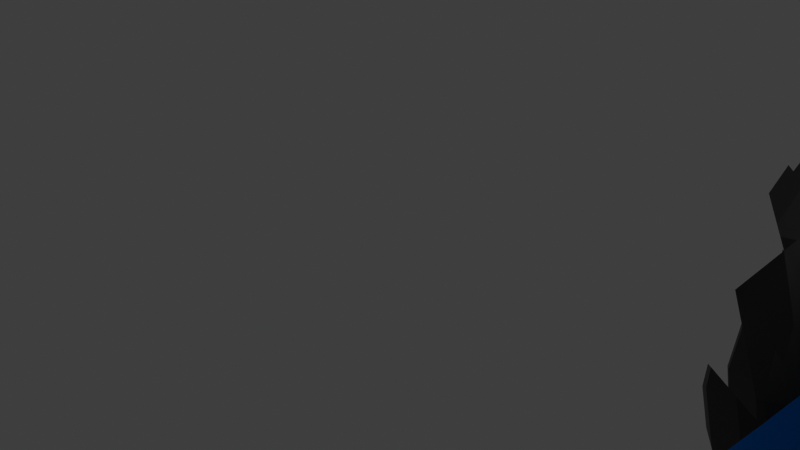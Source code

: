 # Source: pushpopper.blend  (saved by Blender 2.81.16; exported with 4.5.12 LTS)
import bpy
from mathutils import Matrix  # noqa: F401  (used for matrix-valued properties, if any)

bpy.ops.wm.read_factory_settings(use_empty=True)
scene = bpy.context.scene
scene.name = 'Scene'

# ---- collections
col_collection = bpy.data.collections.new('Collection'); scene.collection.children.link(col_collection)

# ---- materials (node trees are filled in below, after node groups)
mat_material = bpy.data.materials.new('Material')
mat_material.alpha_threshold = 0.0
mat_material.use_transparent_shadow = False
mat_material.line_color = (0.0, 0.0, 0.0, 1.0)
mat_material_001 = bpy.data.materials.new('Material.001')
mat_material_001.use_transparent_shadow = False
mat_material_002 = bpy.data.materials.new('Material.002')
mat_material_002.use_transparent_shadow = False
mat_material_003 = bpy.data.materials.new('Material.003')
mat_material_003.use_transparent_shadow = False
mat_material_004 = bpy.data.materials.new('Material.004')
mat_material_004.use_transparent_shadow = False

# ---- material node trees
mat_material.use_nodes = True; mat_material.node_tree.nodes.clear()
_N = mat_material.node_tree.nodes; _L = mat_material.node_tree.links
n0 = _N.new('ShaderNodeOutputMaterial'); n0.name = 'Material Output'; n0.location = (300, 300)
n1 = _N.new('ShaderNodeBsdfPrincipled'); n1.name = 'Principled BSDF'; n1.location = (10, 300)
n1.distribution = 'GGX'
n1.subsurface_method = 'BURLEY'
n1.inputs[0].default_value = (0.0, 0.2087, 0.8, 1.0)
n1.inputs[2].default_value = 0.4
n1.inputs[3].default_value = 1.45
n1.inputs[27].default_value = (0.0, 0.0, 0.0, 1.0)
n1.inputs[28].default_value = 1.0
_L.new(n1.outputs[0], n0.inputs[0])
n0.is_active_output = True
mat_material_001.use_nodes = True; mat_material_001.node_tree.nodes.clear()
_N = mat_material_001.node_tree.nodes; _L = mat_material_001.node_tree.links
n0 = _N.new('ShaderNodeOutputMaterial'); n0.name = 'Material Output'; n0.location = (300, 300)
n1 = _N.new('ShaderNodeBsdfPrincipled'); n1.name = 'Principled BSDF'; n1.location = (10, 300)
n1.distribution = 'GGX'
n1.subsurface_method = 'BURLEY'
n1.inputs[0].default_value = (1.0, 1.0, 1.0, 1.0)
n1.inputs[3].default_value = 1.45
n1.inputs[27].default_value = (0.0, 0.0, 0.0, 1.0)
n1.inputs[28].default_value = 1.0
_L.new(n1.outputs[0], n0.inputs[0])
n0.is_active_output = True
mat_material_002.use_nodes = True; mat_material_002.node_tree.nodes.clear()
_N = mat_material_002.node_tree.nodes; _L = mat_material_002.node_tree.links
n0 = _N.new('ShaderNodeOutputMaterial'); n0.name = 'Material Output'; n0.location = (300, 300)
n1 = _N.new('ShaderNodeBsdfPrincipled'); n1.name = 'Principled BSDF'; n1.location = (10, 300)
n1.distribution = 'GGX'
n1.subsurface_method = 'BURLEY'
n1.inputs[0].default_value = (0.0, 0.0, 0.0, 1.0)
n1.inputs[3].default_value = 1.45
n1.inputs[27].default_value = (0.0, 0.0, 0.0, 1.0)
n1.inputs[28].default_value = 1.0
_L.new(n1.outputs[0], n0.inputs[0])
n0.is_active_output = True
mat_material_003.use_nodes = True; mat_material_003.node_tree.nodes.clear()
_N = mat_material_003.node_tree.nodes; _L = mat_material_003.node_tree.links
n0 = _N.new('ShaderNodeOutputMaterial'); n0.name = 'Material Output'; n0.location = (300, 300)
n1 = _N.new('ShaderNodeBsdfPrincipled'); n1.name = 'Principled BSDF'; n1.location = (10, 300)
n1.distribution = 'GGX'
n1.subsurface_method = 'BURLEY'
n1.inputs[1].default_value = 0.9833
n1.inputs[2].default_value = 0.0
n1.inputs[3].default_value = 1.45
n1.inputs[27].default_value = (0.0, 0.0, 0.0, 1.0)
n1.inputs[28].default_value = 1.0
_L.new(n1.outputs[0], n0.inputs[0])
n0.is_active_output = True
mat_material_004.use_nodes = True; mat_material_004.node_tree.nodes.clear()
_N = mat_material_004.node_tree.nodes; _L = mat_material_004.node_tree.links
n0 = _N.new('ShaderNodeOutputMaterial'); n0.name = 'Material Output'; n0.location = (300, 300)
n1 = _N.new('ShaderNodeBsdfPrincipled'); n1.name = 'Principled BSDF'; n1.location = (10, 300)
n1.distribution = 'GGX'
n1.subsurface_method = 'BURLEY'
n1.inputs[0].default_value = (0.8, 0.008994, 0.003669, 1.0)
n1.inputs[3].default_value = 1.45
n1.inputs[27].default_value = (0.0, 0.0, 0.0, 1.0)
n1.inputs[28].default_value = 1.0
_L.new(n1.outputs[0], n0.inputs[0])
n0.is_active_output = True

# ---- world
world_world = bpy.data.worlds.new('World'); scene.world = world_world
world_world.use_nodes = True; world_world.node_tree.nodes.clear()
_N = world_world.node_tree.nodes; _L = world_world.node_tree.links
n0 = _N.new('ShaderNodeOutputWorld'); n0.name = 'World Output'; n0.location = (300, 300)
n1 = _N.new('ShaderNodeBackground'); n1.name = 'Background'; n1.location = (10, 300)
n1.inputs[0].default_value = (0.05088, 0.05088, 0.05088, 1.0)
_L.new(n1.outputs[0], n0.inputs[0])
n0.is_active_output = True
world_world.color = (0.05088, 0.05088, 0.05088)
world_world.use_sun_shadow = False
world_world.sun_shadow_jitter_overblur = 0.0

# ---- cameras
cam_camera = bpy.data.cameras.new('Camera')
cam_camera.clip_end = 100.0
cam_camera.ortho_scale = 7.314

# ---- lights
light_light = bpy.data.lights.new('Light', 'POINT')
light_light.transmission_factor = 0.0
light_light.energy = 1000.0
light_light.shadow_soft_size = 0.1
light_light.shadow_maximum_resolution = 0.006
light_light.use_absolute_resolution = True

# ---- meshes
me_cube = bpy.data.meshes.new('Cube')
me_cube.from_pydata([(4.817, 4.817, 1.414), (4.817, 4.817, -1.414), (4.817, -4.817, 1.69), (4.817, -4.817, -1.414), (-4.817, 4.92, 1.414), (-4.817, 4.92, -1.414), (-4.817, -4.958, 1.414), (-4.817, -4.958, -1.414), (-4.906, -0.5162, -0.1482), (5.125, -0.5162, 1.347), (-4.906, -0.5162, 1.678), (5.125, -0.5162, -0.1482), (-4.906, 0.3735, 1.678), (5.125, 0.3735, -0.1482), (-4.906, 0.3735, -0.1482), (5.125, 0.3735, 1.347), (-5.529, -2.82, -1.414), (5.715, -2.82, 2.131), (-5.526, -2.82, 2.38), (5.715, -2.82, -1.414), (-5.516, 2.749, 2.342), (5.703, 2.749, -1.414), (-5.519, 2.749, -1.414), (5.703, 2.749, 2.119), (-5.332, -3.818, -1.414), (5.466, -3.818, 1.903), (-5.327, -3.818, 2.054), (5.466, -3.818, -1.414), (-5.295, 3.783, 2.023), (5.426, 3.783, -1.414), (-5.3, 3.783, -1.414), (5.426, 3.783, 1.871), (-5.627, 1.641, -1.414), (5.839, 1.641, 2.31), (-5.624, 1.641, 2.645), (5.839, 1.641, -1.414), (-5.622, -1.821, 2.64), (5.836, -1.821, -1.414), (-5.625, -1.821, -1.414), (5.836, -1.821, 2.295), (-1.047, 6.502, -1.414), (-1.051, -5.996, 2.096), (-1.047, -5.994, -1.414), (-1.514, 6.502, 2.223), (-1.047, -0.8228, 2.403), (-1.047, -0.8228, 6.636), (-1.047, 0.6802, 6.636), (-1.047, 0.6802, 2.403), (-1.047, -3.77, 0.7965), (-1.047, -3.58, 5.963), (-1.047, 3.432, 0.7978), (-1.047, 3.292, 5.965), (-1.047, -4.954, -1.414), (-1.047, -4.852, 4.939), (-1.047, 4.539, 4.903), (-1.047, 4.621, -1.414), (-1.047, 2.005, 2.138), (-1.047, 1.641, 6.521), (-1.047, -1.821, 6.512), (-1.047, -2.419, 2.079), (0.9952, -5.994, -1.414), (1.463, 6.502, 2.223), (0.9952, -0.8228, 6.636), (0.9952, 0.6802, 6.636), (0.9952, -3.58, 5.963), (0.9952, 3.292, 5.965), (0.9952, -4.852, 4.939), (0.9952, 4.539, 4.903), (0.9952, 1.641, 6.521), (0.9952, -1.821, 6.512), (0.9952, 6.502, -1.414), (1.0, -5.997, 2.096), (0.9952, -0.8228, 2.403), (0.9952, 0.6802, 2.403), (0.9952, -3.77, 0.7965), (0.9952, 3.432, 0.7978), (0.9952, -4.954, -1.414), (0.9952, 4.621, -1.414), (0.9952, 2.005, 2.138), (0.9952, -2.419, 2.079), (-2.932, 5.558, -1.414), (-2.932, -5.839, 1.929), (-3.617, -0.8228, 1.167), (-3.617, 0.6802, 1.167), (-3.51, -3.467, -1.414), (-3.366, 3.326, -1.414), (-3.235, -4.729, -1.414), (-2.932, 4.486, -1.414), (-3.598, 1.641, 0.7204), (-3.596, -1.821, 0.6736), (-2.932, -5.839, -1.414), (-2.933, 5.558, 2.05), (-3.534, -0.8228, 6.066), (-3.534, 0.6802, 6.066), (-3.42, -3.246, 5.375), (-3.294, 3.187, 5.344), (-3.205, -4.693, 4.021), (-2.932, 4.467, 3.919), (-3.51, 1.641, 5.937), (-3.508, -1.821, 5.926), (2.906, -5.834, -1.414), (2.906, 5.555, 2.045), (3.599, -0.8228, 6.032), (3.599, 0.6802, 6.032), (3.196, -3.433, 5.355), (3.275, 3.184, 5.324), (2.906, -4.749, 4.028), (2.906, 4.465, 3.877), (3.569, 1.641, 5.903), (3.567, -1.821, 5.893), (2.906, 5.555, -1.414), (2.906, -5.834, 1.924), (3.768, -0.8228, 1.038), (3.768, 0.6802, 1.038), (3.38, -3.627, -1.414), (3.448, 3.321, -1.414), (2.906, -4.787, -1.414), (2.906, 4.483, -1.414), (3.743, 1.641, 0.4541), (3.707, -2.138, 0.3954), (-1.99, -5.957, -1.414), (-2.463, 6.078, 2.182), (-2.304, -0.8228, 6.499), (-2.304, 0.6802, 6.499), (-1.99, -3.547, 5.838), (-1.99, 3.268, 5.837), (-1.99, -4.828, 4.757), (-1.99, 4.522, 4.708), (-2.255, 1.641, 6.385), (-2.251, -1.821, 6.376), (-1.99, 6.079, -1.414), (-1.987, -5.959, 2.057), (-2.435, -0.8228, 2.136), (-2.435, 0.6802, 2.136), (-2.284, -3.71, 0.2648), (-1.99, 3.412, 0.2304), (-1.99, -4.916, -1.414), (-1.99, 4.576, -1.414), (-2.368, 1.915, 1.865), (-2.402, -2.224, 1.816), (3.78, -5.617, -1.414), (3.78, 5.397, 1.778), (4.682, -0.8228, 5.248), (4.682, 0.6802, 5.248), (4.491, -3.205, 4.328), (4.511, 3.012, 4.264), (3.78, -4.556, 2.663), (3.883, 4.314, 2.677), (4.659, 1.641, 5.08), (4.657, -1.821, 5.065), (3.78, 5.397, -1.414), (3.78, -5.617, 1.654), (4.796, -0.8228, -1.414), (4.796, 0.6802, -1.414), (4.52, -3.327, -1.414), (4.542, 3.096, -1.414), (3.78, -4.556, -1.414), (3.883, 4.314, -1.414), (4.76, 1.641, -1.414), (4.757, -1.821, -1.414), (-3.875, 5.387, -1.414), (-3.875, -5.603, 1.632), (-4.685, -0.8228, -1.414), (-4.685, 0.6802, -1.414), (-4.556, -2.82, -1.414), (-4.49, 3.078, -1.414), (-4.345, -4.313, -1.414), (-4.015, 4.303, -1.414), (-4.657, 1.641, -1.414), (-4.655, -1.821, -1.414), (-3.875, -5.603, -1.414), (-3.875, 5.387, 1.758), (-4.629, -0.8228, 5.252), (-4.629, 0.6802, 5.252), (-4.537, -2.82, 4.368), (-4.487, 2.999, 4.236), (-4.341, -4.316, 2.52), (-3.999, 4.303, 2.649), (-4.609, 1.641, 5.08), (-4.607, -1.821, 5.065), (1.951, 6.07, -1.414), (1.947, -5.958, 2.056), (2.542, -0.8228, 2.105), (2.542, 0.6802, 2.105), (1.951, -3.743, 0.2796), (1.951, 3.412, 0.2183), (1.951, -4.914, -1.414), (1.951, 4.575, -1.414), (2.411, 1.914, 1.844), (2.348, -2.323, 1.793), (1.951, -5.956, -1.414), (2.417, 6.069, 2.181), (2.146, -0.8228, 6.507), (2.146, 0.6802, 6.507), (1.951, -3.546, 5.835), (1.951, 3.267, 5.833), (1.951, -4.827, 4.752), (1.951, 4.521, 4.702), (1.951, 1.641, 6.404), (1.951, -1.821, 6.394), (-5.654, 0.6802, -1.414), (-5.654, -0.8228, -1.414), (5.873, 0.6802, 2.421), (5.873, -0.8228, 2.421), (5.873, -0.8228, -1.414), (-5.654, -0.8228, 3.135), (-5.654, 0.6802, 3.135), (5.873, 0.6802, -1.414), (-6.319, 0.3735, -0.1482), (-6.319, -0.5162, -0.1482), (6.538, 0.3735, 1.347), (6.538, -0.5162, 1.347), (6.538, -0.5162, -0.1482), (-6.319, -0.5162, 1.678), (-6.319, 0.3735, 1.678), (6.538, 0.3735, -0.1482), (-7.483, 0.3735, -0.1482), (-7.483, -0.5162, -0.1482), (7.702, 0.3735, 1.347), (7.702, -0.5162, 1.347), (7.702, -0.5162, -0.1482), (-7.483, -0.5162, 1.678), (-7.483, 0.3735, 1.678), (7.702, 0.3735, -0.1482), (-5.98, 3.011, -3.059), (-5.98, -3.154, -3.059), (6.199, 3.011, 4.161), (6.199, -3.154, 4.161), (6.199, -3.154, -2.963), (-5.98, -3.154, 4.589), (-5.98, 3.011, 4.589), (6.199, 3.011, -2.963), (-7.822, 3.011, -3.059), (-7.822, -3.154, -3.059), (8.041, 3.011, 4.161), (8.041, -3.154, 4.161), (8.041, -3.154, -2.963), (-7.822, -3.154, 4.589), (-7.822, 3.011, 4.589), (8.041, 3.011, -2.963), (0.9953, 8.015, -1.414), (-1.047, 8.015, -1.414), (-2.408, 7.411, 2.182), (-1.514, 8.015, 2.223), (1.463, 8.015, 2.223), (1.951, 7.399, -1.414), (-1.989, 7.412, -1.414), (2.361, 7.398, 2.181), (1.761, 14.77, 27.35), (1.76, 13.26, 27.35), (-1.812, 13.26, 27.35), (-1.812, 14.77, 27.35), (1.136, 14.77, 28.91), (1.136, 13.26, 28.91), (-1.188, 13.26, 28.91), (-1.188, 14.77, 28.91), (2.893, 14.77, 27.35), (2.893, 13.26, 27.35), (-2.945, 13.26, 27.35), (-2.945, 14.77, 27.35), (2.325, 14.77, 28.91), (2.325, 13.26, 28.91), (-2.377, 13.26, 28.91), (-2.377, 14.77, 28.91), (0.7973, 14.77, 30.34), (0.7972, 13.26, 30.34), (-0.849, 13.26, 30.34), (-0.8489, 14.77, 30.34), (1.86, 14.77, 30.34), (1.859, 13.26, 30.34), (-1.911, 13.26, 30.34), (-1.911, 14.77, 30.34), (0.7256, 14.77, 31.06), (0.7255, 13.26, 31.06), (-0.7773, 13.26, 31.06), (-0.7772, 14.77, 31.06), (1.695, 14.77, 31.06), (1.695, 13.26, 31.06), (-1.747, 13.26, 31.06), (-1.747, 14.77, 31.06), (-0.6497, 8.385, 9.224), (-0.6497, 9.898, 9.224), (0.5981, 9.898, 9.224), (0.598, 8.385, 9.224), (-0.6497, 11.01, 18.99), (0.5981, 12.52, 18.99), (-0.6497, 12.52, 18.99), (0.598, 11.01, 18.99), (-1.812, 12.13, 23.17), (1.761, 13.65, 23.17), (-1.812, 13.65, 23.17), (1.76, 12.13, 23.17), (-1.514, 8.957, 5.723), (1.463, 7.443, 5.723), (-1.514, 7.443, 5.723), (1.463, 8.957, 5.723), (1.951, -5.956, 0.6056), (1.951, -5.956, -0.5204), (2.906, -5.834, 0.376), (2.906, -5.834, -0.01018), (-1.99, -5.957, 0.4918), (-1.99, -5.957, -0.6525), (-1.047, -5.994, 0.2121), (-1.047, -5.994, -0.8166), (0.9952, -5.994, 0.2514), (0.9952, -5.994, -0.8024), (-2.932, -5.839, 0.6318), (-2.932, -5.839, 0.09393), (2.579, -5.876, 0.6568), (-2.606, -5.879, 0.7218), (-1.047, -5.994, 1.452), (-1.989, -5.957, 1.446), (0.9956, -5.994, 1.44), (1.95, -5.956, 1.438), (1.937, -6.022, 2.055), (1.012, -6.06, 2.093), (-1.061, -6.059, 2.094), (-1.978, -6.022, 2.056), (-1.052, -6.054, 1.457), (-1.984, -6.018, 1.452), (1.001, -6.055, 1.446), (1.944, -6.018, 1.445), (2.091, -6.264, 2.376), (0.8465, -6.314, 2.434), (-0.818, -6.317, 2.49), (-2.212, -6.262, 2.428), (-0.8206, -6.317, 1.533), (-2.215, -6.262, 1.525), (0.8496, -6.314, 1.573), (2.094, -6.264, 1.573), (1.473, -6.289, 2.574), (-1.518, -6.289, 2.571), (-0.6537, -6.323, 2.015), (-2.383, -6.256, 1.974), (-1.518, -6.289, 1.418), (0.5966, -6.324, 2.008), (2.349, -6.254, 1.969), (1.473, -6.289, 1.403), (1.473, -6.289, 1.989), (-1.518, -6.289, 1.994), (1.059, -6.305, 2.56), (-1.927, -6.273, 2.522), (-0.6883, -6.322, 1.73), (-2.34, -6.257, 1.708), (-1.107, -6.305, 1.449), (0.641, -6.322, 1.721), (2.292, -6.256, 1.706), (1.884, -6.273, 1.438), (1.884, -6.273, 2.521), (-1.107, -6.305, 2.559), (-0.6884, -6.322, 2.298), (-2.34, -6.257, 2.241), (-1.927, -6.273, 1.447), (0.6411, -6.322, 2.293), (2.292, -6.256, 2.236), (1.059, -6.305, 1.436), (1.473, -6.289, 2.282), (1.473, -6.289, 1.696), (1.059, -6.305, 1.998), (1.884, -6.273, 1.98), (-1.518, -6.289, 2.283), (-1.518, -6.289, 1.706), (-1.927, -6.273, 1.984), (-1.107, -6.305, 2.004), (-1.18, -6.303, 1.773), (-1.857, -6.276, 1.763), (-1.857, -6.276, 2.209), (1.8, -6.276, 1.766), (1.146, -6.302, 1.774), (1.146, -6.302, 2.218), (1.8, -6.276, 2.197), (-1.18, -6.303, 2.231)], [], [(176, 26, 6, 161), (170, 161, 6, 7), (30, 28, 4, 5), (156, 27, 3, 140), (27, 25, 2, 3), (150, 141, 0, 1), (9, 11, 212, 211), (153, 207, 204, 152), (38, 36, 205, 201), (173, 206, 205, 172), (178, 34, 206, 173), (158, 35, 207, 153), (35, 33, 202, 207), (10, 12, 214, 213), (24, 26, 18, 16), (37, 39, 17, 19), (159, 37, 19, 154), (179, 36, 18, 174), (29, 31, 23, 21), (157, 29, 21, 155), (177, 28, 20, 175), (32, 34, 20, 22), (7, 6, 26, 24), (19, 17, 25, 27), (154, 19, 27, 156), (174, 18, 26, 176), (171, 4, 28, 177), (150, 1, 29, 157), (1, 0, 31, 29), (22, 20, 28, 30), (200, 206, 34, 32), (21, 23, 33, 35), (155, 21, 35, 158), (175, 20, 34, 178), (172, 205, 36, 179), (152, 204, 37, 159), (204, 203, 39, 37), (16, 18, 36, 38), (132, 44, 59, 139), (62, 45, 58, 69), (65, 51, 57, 68), (135, 50, 56, 138), (130, 40, 55, 137), (61, 43, 54, 67), (64, 49, 53, 66), (134, 48, 52, 136), (67, 54, 51, 65), (137, 55, 50, 135), (69, 58, 49, 64), (139, 59, 48, 134), (138, 56, 47, 133), (68, 57, 46, 63), (63, 46, 45, 62), (133, 47, 44, 132), (121, 43, 243, 242), (136, 52, 42, 120), (60, 305, 303, 42), (66, 53, 41, 71), (196, 66, 71, 181), (190, 297, 305, 60), (193, 63, 62, 192), (198, 68, 63, 193), (199, 69, 64, 194), (197, 67, 65, 195), (194, 64, 66, 196), (191, 61, 67, 197), (195, 65, 68, 198), (192, 62, 69, 199), (44, 72, 79, 59), (50, 75, 78, 56), (40, 70, 77, 55), (48, 74, 76, 52), (55, 77, 75, 50), (59, 79, 74, 48), (56, 78, 73, 47), (47, 73, 72, 44), (40, 130, 246, 241), (52, 76, 60, 42), (166, 86, 90, 170), (160, 171, 91, 80), (163, 83, 82, 162), (168, 88, 83, 163), (169, 89, 84, 164), (167, 87, 85, 165), (164, 84, 86, 166), (160, 80, 87, 167), (165, 85, 88, 168), (162, 82, 89, 169), (122, 92, 99, 129), (125, 95, 98, 128), (121, 91, 97, 127), (124, 94, 96, 126), (127, 97, 95, 125), (129, 99, 94, 124), (128, 98, 93, 123), (123, 93, 92, 122), (120, 301, 307, 90), (126, 96, 81, 131), (142, 102, 109, 149), (145, 105, 108, 148), (141, 101, 107, 147), (144, 104, 106, 146), (147, 107, 105, 145), (149, 109, 104, 144), (148, 108, 103, 143), (143, 103, 102, 142), (140, 151, 111, 298, 299, 100), (146, 106, 111, 151), (182, 112, 119, 189), (185, 115, 118, 188), (180, 110, 117, 187), (184, 114, 116, 186), (187, 117, 115, 185), (189, 119, 114, 184), (188, 118, 113, 183), (183, 113, 112, 182), (180, 191, 101, 110), (186, 116, 100, 190), (53, 126, 131, 41), (42, 303, 301, 120), (46, 123, 122, 45), (57, 128, 123, 46), (58, 129, 124, 49), (54, 127, 125, 51), (49, 124, 126, 53), (43, 121, 127, 54), (51, 125, 128, 57), (45, 122, 129, 58), (86, 136, 120, 90), (80, 91, 121, 130), (83, 133, 132, 82), (88, 138, 133, 83), (89, 139, 134, 84), (87, 137, 135, 85), (84, 134, 136, 86), (80, 130, 137, 87), (85, 135, 138, 88), (82, 132, 139, 89), (25, 146, 151, 2), (3, 2, 151, 140), (202, 143, 142, 203), (33, 148, 143, 202), (39, 149, 144, 17), (31, 147, 145, 23), (17, 144, 146, 25), (0, 141, 147, 31), (23, 145, 148, 33), (203, 142, 149, 39), (112, 152, 159, 119), (115, 155, 158, 118), (110, 150, 157, 117), (114, 154, 156, 116), (117, 157, 155, 115), (119, 159, 154, 114), (118, 158, 153, 113), (113, 153, 152, 112), (110, 101, 141, 150), (116, 156, 140, 100), (201, 162, 169, 38), (22, 165, 168, 32), (5, 160, 167, 30), (16, 164, 166, 24), (30, 167, 165, 22), (38, 169, 164, 16), (32, 168, 163, 200), (200, 163, 162, 201), (5, 4, 171, 160), (24, 166, 170, 7), (92, 172, 179, 99), (95, 175, 178, 98), (91, 171, 177, 97), (94, 174, 176, 96), (97, 177, 175, 95), (99, 179, 174, 94), (98, 178, 173, 93), (93, 173, 172, 92), (90, 307, 306, 81, 161, 170), (96, 176, 161, 81), (76, 186, 190, 60), (61, 191, 247, 244), (73, 183, 182, 72), (78, 188, 183, 73), (79, 189, 184, 74), (77, 187, 185, 75), (74, 184, 186, 76), (70, 180, 187, 77), (75, 185, 188, 78), (72, 182, 189, 79), (102, 192, 199, 109), (105, 195, 198, 108), (101, 191, 197, 107), (104, 194, 196, 106), (107, 197, 195, 105), (109, 199, 194, 104), (108, 198, 193, 103), (103, 193, 192, 102), (100, 299, 297, 190), (106, 196, 181, 111), (8, 14, 200, 201), (9, 15, 202, 203), (11, 9, 203, 204), (10, 8, 201, 205), (12, 10, 205, 206), (13, 11, 204, 207), (15, 13, 207, 202), (14, 12, 206, 200), (219, 218, 234, 235), (211, 212, 228, 227), (14, 8, 209, 208), (12, 14, 208, 214), (11, 13, 215, 212), (8, 10, 213, 209), (15, 9, 211, 210), (13, 15, 210, 215), (223, 218, 219, 220), (217, 221, 222, 216), (217, 216, 232, 233), (210, 211, 227, 226), (216, 222, 238, 232), (208, 209, 225, 224), (218, 223, 239, 234), (214, 208, 224, 230), (229, 230, 238, 237), (231, 226, 234, 239), (227, 228, 236, 235), (224, 225, 233, 232), (230, 224, 232, 238), (228, 231, 239, 236), (225, 229, 237, 233), (226, 227, 235, 234), (209, 213, 229, 225), (220, 219, 235, 236), (213, 214, 230, 229), (221, 217, 233, 237), (212, 215, 231, 228), (222, 221, 237, 238), (215, 210, 226, 231), (223, 220, 236, 239), (246, 242, 243, 241), (241, 243, 244, 240), (240, 244, 247, 245), (290, 288, 250, 251), (180, 70, 240, 245), (191, 180, 245, 247), (130, 121, 242, 246), (70, 40, 241, 240), (251, 250, 258, 259), (291, 289, 248, 249), (288, 291, 249, 250), (289, 290, 251, 248), (254, 253, 252, 255), (250, 249, 253, 254), (248, 251, 255, 252), (253, 249, 257, 261), (259, 258, 262, 263), (257, 256, 260, 261), (250, 254, 262, 258), (261, 260, 268, 269), (248, 252, 260, 256), (255, 251, 259, 263), (249, 248, 256, 257), (260, 252, 264, 268), (265, 269, 277, 273), (268, 264, 272, 276), (253, 261, 269, 265), (252, 253, 265, 264), (263, 262, 270, 271), (262, 254, 266, 270), (254, 255, 267, 266), (255, 263, 271, 267), (272, 273, 277, 276), (274, 275, 279, 278), (269, 268, 276, 277), (275, 274, 273, 272), (267, 271, 279, 275), (270, 266, 274, 278), (271, 270, 278, 279), (267, 275, 272, 264), (274, 266, 265, 273), (266, 267, 264, 265), (295, 292, 281, 282), (294, 293, 283, 280), (293, 295, 282, 283), (292, 294, 280, 281), (282, 281, 286, 285), (280, 283, 287, 284), (283, 282, 285, 287), (281, 280, 284, 286), (285, 286, 290, 289), (284, 287, 291, 288), (287, 285, 289, 291), (286, 284, 288, 290), (243, 43, 294, 292), (61, 244, 295, 293), (43, 61, 293, 294), (244, 243, 292, 295), (303, 305, 304, 302), (302, 304, 312, 71, 41, 310), (297, 299, 298, 308, 296), (296, 308, 298, 111, 181, 313), (301, 303, 302, 300), (300, 302, 310, 311), (307, 301, 300, 309, 306), (306, 309, 300, 311, 131, 81), (305, 297, 296, 304), (304, 296, 313, 312), (315, 320, 328, 345, 335, 353, 323), (311, 310, 318, 319), (313, 181, 314, 321), (320, 321, 329, 347, 337, 355, 328), (310, 41, 316, 318), (312, 313, 321, 320), (41, 131, 317, 316), (71, 312, 320, 315), (131, 311, 319, 317), (181, 71, 315, 314), (371, 350, 324, 349), (370, 354, 322, 348), (317, 319, 327, 343, 333, 351, 325), (316, 317, 325, 341, 331, 349, 324), (321, 314, 322, 354, 336, 346, 329), (319, 318, 326, 344, 334, 352, 327), (318, 316, 324, 350, 332, 342, 326), (314, 315, 323, 340, 330, 348, 322), (369, 356, 330, 340), (368, 357, 338, 358), (367, 346, 336, 359), (366, 360, 331, 341), (365, 361, 339, 362), (364, 342, 332, 363), (361, 364, 363, 339), (334, 344, 364, 361), (344, 326, 342, 364), (343, 365, 362, 333), (327, 352, 365, 343), (352, 334, 361, 365), (351, 366, 341, 325), (333, 362, 366, 351), (362, 339, 360, 366), (357, 367, 359, 338), (337, 347, 367, 357), (347, 329, 346, 367), (345, 368, 358, 335), (328, 355, 368, 345), (355, 337, 357, 368), (353, 369, 340, 323), (335, 358, 369, 353), (358, 338, 356, 369), (356, 370, 348, 330), (338, 359, 370, 356), (359, 336, 354, 370), (360, 371, 349, 331), (339, 363, 371, 360), (363, 332, 350, 371)])
me_cube.polygons.foreach_set('material_index', [4, 0, 0, 0, 0, 0, 0, 0, 0, 4, 4, 0, 0, 0, 0, 0, 0, 4, 0, 0, 4, 0, 0, 0, 0, 4, 4, 0, 0, 0, 0, 0, 0, 4, 4, 0, 0, 0, 0, 4, 4, 0, 0, 4, 4, 0, 4, 0, 4, 0, 0, 4, 4, 0, 0, 0, 0, 4, 4, 0, 4, 4, 4, 4, 4, 4, 4, 4, 0, 0, 0, 0, 0, 0, 0, 0, 0, 0, 0, 0, 0, 0, 0, 0, 0, 0, 0, 0, 4, 4, 4, 4, 4, 4, 4, 4, 0, 4, 4, 4, 4, 4, 4, 4, 4, 4, 0, 4, 0, 0, 0, 0, 0, 0, 0, 0, 0, 0, 4, 0, 4, 4, 4, 4, 4, 4, 4, 4, 0, 0, 0, 0, 0, 0, 0, 0, 0, 0, 4, 0, 4, 4, 4, 4, 4, 4, 4, 4, 0, 0, 0, 0, 0, 0, 0, 0, 0, 0, 0, 0, 0, 0, 0, 0, 0, 0, 0, 0, 4, 4, 4, 4, 4, 4, 4, 4, 0, 4, 0, 0, 0, 0, 0, 0, 0, 0, 0, 0, 4, 4, 4, 4, 4, 4, 4, 4, 0, 4, 0, 0, 0, 0, 0, 0, 0, 0, 3, 3, 0, 0, 0, 0, 0, 0, 1, 1, 3, 3, 3, 3, 3, 3, 3, 3, 3, 3, 3, 3, 3, 3, 3, 3, 3, 3, 3, 3, 3, 3, 0, 0, 0, 5, 0, 0, 0, 0, 5, 5, 5, 5, 5, 5, 5, 5, 5, 5, 5, 5, 5, 5, 5, 5, 5, 5, 5, 5, 5, 5, 5, 5, 5, 5, 5, 5, 5, 5, 5, 5, 5, 5, 5, 5, 5, 5, 5, 5, 5, 5, 5, 5, 5, 5, 5, 5, 5, 5, 5, 0, 5, 0, 5, 0, 5, 0, 5, 0, 1, 0, 0, 1, 0, 0, 0, 0, 0, 0, 1, 1, 1, 1, 1, 1, 1, 1, 1, 3, 1, 1, 3, 1, 3, 1, 1, 1, 1, 1, 1, 1, 3, 3, 1, 1, 1, 1, 1, 1, 1, 3, 1, 3, 1, 1, 3, 1])
_uv = me_cube.uv_layers.new(name='UVMap')
_uv.uv.foreach_set('vector', [0.8505, 0.7241, 0.875, 0.7241, 0.875, 0.75, 0.8505, 0.75, 0.375, 0.9755, 0.625, 0.9755, 0.625, 1.0, 0.375, 1.0, 0.375, 0.2232, 0.625, 0.2232, 0.625, 0.25, 0.375, 0.25, 0.3481, 0.7241, 0.375, 0.7241, 0.375, 0.75, 0.3481, 0.75, 0.375, 0.7241, 0.625, 0.7241, 0.625, 0.75, 0.375, 0.75, 0.375, 0.4731, 0.625, 0.4731, 0.625, 0.5, 0.375, 0.5, 0.605, 0.6384, 0.395, 0.6384, 0.395, 0.6384, 0.605, 0.6384, 0.3481, 0.6073, 0.375, 0.6073, 0.375, 0.6464, 0.3481, 0.6464, 0.375, 0.07774, 0.625, 0.07774, 0.625, 0.1036, 0.375, 0.1036, 0.8505, 0.6073, 0.875, 0.6073, 0.875, 0.6464, 0.8505, 0.6464, 0.8505, 0.5824, 0.875, 0.5824, 0.875, 0.6073, 0.8505, 0.6073, 0.3481, 0.5824, 0.375, 0.5824, 0.375, 0.6073, 0.3481, 0.6073, 0.375, 0.5824, 0.625, 0.5824, 0.625, 0.6073, 0.375, 0.6073, 0.6081, 0.1116, 0.6081, 0.1347, 0.6081, 0.1347, 0.6081, 0.1116, 0.375, 0.02591, 0.625, 0.02591, 0.625, 0.05182, 0.375, 0.05182, 0.375, 0.6723, 0.625, 0.6723, 0.625, 0.6982, 0.375, 0.6982, 0.3481, 0.6723, 0.375, 0.6723, 0.375, 0.6982, 0.3481, 0.6982, 0.8505, 0.6723, 0.875, 0.6723, 0.875, 0.6982, 0.8505, 0.6982, 0.375, 0.5268, 0.625, 0.5268, 0.625, 0.5537, 0.375, 0.5537, 0.3481, 0.5268, 0.375, 0.5268, 0.375, 0.5537, 0.3481, 0.5537, 0.8505, 0.5268, 0.875, 0.5268, 0.875, 0.5537, 0.8505, 0.5537, 0.375, 0.1676, 0.625, 0.1676, 0.625, 0.1963, 0.375, 0.1963, 0.375, 0.0, 0.625, 0.0, 0.625, 0.02591, 0.375, 0.02591, 0.375, 0.6982, 0.625, 0.6982, 0.625, 0.7241, 0.375, 0.7241, 0.3481, 0.6982, 0.375, 0.6982, 0.375, 0.7241, 0.3481, 0.7241, 0.8505, 0.6982, 0.875, 0.6982, 0.875, 0.7241, 0.8505, 0.7241, 0.8505, 0.5, 0.875, 0.5, 0.875, 0.5268, 0.8505, 0.5268, 0.3481, 0.5, 0.375, 0.5, 0.375, 0.5268, 0.3481, 0.5268, 0.375, 0.5, 0.625, 0.5, 0.625, 0.5268, 0.375, 0.5268, 0.375, 0.1963, 0.625, 0.1963, 0.625, 0.2232, 0.375, 0.2232, 0.375, 0.1427, 0.625, 0.1427, 0.625, 0.1676, 0.375, 0.1676, 0.375, 0.5537, 0.625, 0.5537, 0.625, 0.5824, 0.375, 0.5824, 0.3481, 0.5537, 0.375, 0.5537, 0.375, 0.5824, 0.3481, 0.5824, 0.8505, 0.5537, 0.875, 0.5537, 0.875, 0.5824, 0.8505, 0.5824, 0.8505, 0.6464, 0.875, 0.6464, 0.875, 0.6723, 0.8505, 0.6723, 0.3481, 0.6464, 0.375, 0.6464, 0.375, 0.6723, 0.3481, 0.6723, 0.375, 0.6464, 0.625, 0.6464, 0.625, 0.6723, 0.375, 0.6723, 0.375, 0.05182, 0.625, 0.05182, 0.625, 0.07774, 0.375, 0.07774, 0.1984, 0.6464, 0.2228, 0.6464, 0.2228, 0.6723, 0.1984, 0.6723, 0.7242, 0.6464, 0.7772, 0.6464, 0.7772, 0.6723, 0.7242, 0.6723, 0.7242, 0.5537, 0.7772, 0.5537, 0.7772, 0.5824, 0.7242, 0.5824, 0.1984, 0.5537, 0.2228, 0.5537, 0.2228, 0.5824, 0.1984, 0.5824, 0.1984, 0.5, 0.2228, 0.5, 0.2228, 0.5268, 0.1984, 0.5268, 0.7242, 0.5, 0.7772, 0.5, 0.7772, 0.5268, 0.7242, 0.5268, 0.7242, 0.6982, 0.7772, 0.6982, 0.7772, 0.7241, 0.7242, 0.7241, 0.1984, 0.6982, 0.2228, 0.6982, 0.2228, 0.7241, 0.1984, 0.7241, 0.7242, 0.5268, 0.7772, 0.5268, 0.7772, 0.5537, 0.7242, 0.5537, 0.1984, 0.5268, 0.2228, 0.5268, 0.2228, 0.5537, 0.1984, 0.5537, 0.7242, 0.6723, 0.7772, 0.6723, 0.7772, 0.6982, 0.7242, 0.6982, 0.1984, 0.6723, 0.2228, 0.6723, 0.2228, 0.6982, 0.1984, 0.6982, 0.1984, 0.5824, 0.2228, 0.5824, 0.2228, 0.6073, 0.1984, 0.6073, 0.7242, 0.5824, 0.7772, 0.5824, 0.7772, 0.6073, 0.7242, 0.6073, 0.7242, 0.6073, 0.7772, 0.6073, 0.7772, 0.6464, 0.7242, 0.6464, 0.1984, 0.6073, 0.2228, 0.6073, 0.2228, 0.6464, 0.1984, 0.6464, 0.8016, 0.5, 0.7772, 0.5, 0.7772, 0.5, 0.8016, 0.5, 0.1984, 0.7241, 0.2228, 0.7241, 0.2228, 0.75, 0.1984, 0.75, 0.375, 0.8492, 0.4185, 0.8492, 0.4175, 0.9022, 0.375, 0.9022, 0.7242, 0.7241, 0.7772, 0.7241, 0.7772, 0.75, 0.7242, 0.75, 0.6994, 0.7241, 0.7242, 0.7241, 0.7242, 0.75, 0.6994, 0.75, 0.375, 0.8244, 0.4394, 0.8244, 0.4185, 0.8492, 0.375, 0.8492, 0.6994, 0.6073, 0.7242, 0.6073, 0.7242, 0.6464, 0.6994, 0.6464, 0.6994, 0.5824, 0.7242, 0.5824, 0.7242, 0.6073, 0.6994, 0.6073, 0.6994, 0.6723, 0.7242, 0.6723, 0.7242, 0.6982, 0.6994, 0.6982, 0.6994, 0.5268, 0.7242, 0.5268, 0.7242, 0.5537, 0.6994, 0.5537, 0.6994, 0.6982, 0.7242, 0.6982, 0.7242, 0.7241, 0.6994, 0.7241, 0.6994, 0.5, 0.7242, 0.5, 0.7242, 0.5268, 0.6994, 0.5268, 0.6994, 0.5537, 0.7242, 0.5537, 0.7242, 0.5824, 0.6994, 0.5824, 0.6994, 0.6464, 0.7242, 0.6464, 0.7242, 0.6723, 0.6994, 0.6723, 0.2228, 0.6464, 0.2758, 0.6464, 0.2758, 0.6723, 0.2228, 0.6723, 0.2228, 0.5537, 0.2758, 0.5537, 0.2758, 0.5824, 0.2228, 0.5824, 0.2228, 0.5, 0.2758, 0.5, 0.2758, 0.5268, 0.2228, 0.5268, 0.2228, 0.6982, 0.2758, 0.6982, 0.2758, 0.7241, 0.2228, 0.7241, 0.2228, 0.5268, 0.2758, 0.5268, 0.2758, 0.5537, 0.2228, 0.5537, 0.2228, 0.6723, 0.2758, 0.6723, 0.2758, 0.6982, 0.2228, 0.6982, 0.2228, 0.5824, 0.2758, 0.5824, 0.2758, 0.6073, 0.2228, 0.6073, 0.2228, 0.6073, 0.2758, 0.6073, 0.2758, 0.6464, 0.2228, 0.6464, 0.2228, 0.5, 0.1984, 0.5, 0.1984, 0.5, 0.2228, 0.5, 0.2228, 0.7241, 0.2758, 0.7241, 0.2758, 0.75, 0.2228, 0.75, 0.1495, 0.7241, 0.1739, 0.7241, 0.1739, 0.75, 0.1495, 0.75, 0.375, 0.2745, 0.625, 0.2745, 0.625, 0.2989, 0.375, 0.2989, 0.1495, 0.6073, 0.1739, 0.6073, 0.1739, 0.6464, 0.1495, 0.6464, 0.1495, 0.5824, 0.1739, 0.5824, 0.1739, 0.6073, 0.1495, 0.6073, 0.1495, 0.6723, 0.1739, 0.6723, 0.1739, 0.6982, 0.1495, 0.6982, 0.1495, 0.5268, 0.1739, 0.5268, 0.1739, 0.5537, 0.1495, 0.5537, 0.1495, 0.6982, 0.1739, 0.6982, 0.1739, 0.7241, 0.1495, 0.7241, 0.1495, 0.5, 0.1739, 0.5, 0.1739, 0.5268, 0.1495, 0.5268, 0.1495, 0.5537, 0.1739, 0.5537, 0.1739, 0.5824, 0.1495, 0.5824, 0.1495, 0.6464, 0.1739, 0.6464, 0.1739, 0.6723, 0.1495, 0.6723, 0.8016, 0.6464, 0.8261, 0.6464, 0.8261, 0.6723, 0.8016, 0.6723, 0.8016, 0.5537, 0.8261, 0.5537, 0.8261, 0.5824, 0.8016, 0.5824, 0.8016, 0.5, 0.8261, 0.5, 0.8261, 0.5268, 0.8016, 0.5268, 0.8016, 0.6982, 0.8261, 0.6982, 0.8261, 0.7241, 0.8016, 0.7241, 0.8016, 0.5268, 0.8261, 0.5268, 0.8261, 0.5537, 0.8016, 0.5537, 0.8016, 0.6723, 0.8261, 0.6723, 0.8261, 0.6982, 0.8016, 0.6982, 0.8016, 0.5824, 0.8261, 0.5824, 0.8261, 0.6073, 0.8016, 0.6073, 0.8016, 0.6073, 0.8261, 0.6073, 0.8261, 0.6464, 0.8016, 0.6464, 0.375, 0.9266, 0.4298, 0.9266, 0.4878, 0.9511, 0.375, 0.9511, 0.8016, 0.7241, 0.8261, 0.7241, 0.8261, 0.75, 0.8016, 0.75, 0.6519, 0.6464, 0.6746, 0.6464, 0.6746, 0.6723, 0.6519, 0.6723, 0.6519, 0.5537, 0.6746, 0.5537, 0.6746, 0.5824, 0.6519, 0.5824, 0.6519, 0.5, 0.6746, 0.5, 0.6746, 0.5268, 0.6519, 0.5268, 0.6519, 0.6982, 0.6746, 0.6982, 0.6746, 0.7241, 0.6519, 0.7241, 0.6519, 0.5268, 0.6746, 0.5268, 0.6746, 0.5537, 0.6519, 0.5537, 0.6519, 0.6723, 0.6746, 0.6723, 0.6746, 0.6982, 0.6519, 0.6982, 0.6519, 0.5824, 0.6746, 0.5824, 0.6746, 0.6073, 0.6519, 0.6073, 0.6519, 0.6073, 0.6746, 0.6073, 0.6746, 0.6464, 0.6519, 0.6464, 0.375, 0.7769, 0.625, 0.7769, 0.625, 0.7996, 0.5091, 0.7996, 0.4801, 0.7996, 0.375, 0.7996, 0.6519, 0.7241, 0.6746, 0.7241, 0.6746, 0.75, 0.6519, 0.75, 0.3006, 0.6464, 0.3254, 0.6464, 0.3254, 0.6723, 0.3006, 0.6723, 0.3006, 0.5537, 0.3254, 0.5537, 0.3254, 0.5824, 0.3006, 0.5824, 0.3006, 0.5, 0.3254, 0.5, 0.3254, 0.5268, 0.3006, 0.5268, 0.3006, 0.6982, 0.3254, 0.6982, 0.3254, 0.7241, 0.3006, 0.7241, 0.3006, 0.5268, 0.3254, 0.5268, 0.3254, 0.5537, 0.3006, 0.5537, 0.3006, 0.6723, 0.3254, 0.6723, 0.3254, 0.6982, 0.3006, 0.6982, 0.3006, 0.5824, 0.3254, 0.5824, 0.3254, 0.6073, 0.3006, 0.6073, 0.3006, 0.6073, 0.3254, 0.6073, 0.3254, 0.6464, 0.3006, 0.6464, 0.375, 0.4256, 0.625, 0.4256, 0.625, 0.4504, 0.375, 0.4504, 0.3006, 0.7241, 0.3254, 0.7241, 0.3254, 0.75, 0.3006, 0.75, 0.7772, 0.7241, 0.8016, 0.7241, 0.8016, 0.75, 0.7772, 0.75, 0.375, 0.9022, 0.4175, 0.9022, 0.4298, 0.9266, 0.375, 0.9266, 0.7772, 0.6073, 0.8016, 0.6073, 0.8016, 0.6464, 0.7772, 0.6464, 0.7772, 0.5824, 0.8016, 0.5824, 0.8016, 0.6073, 0.7772, 0.6073, 0.7772, 0.6723, 0.8016, 0.6723, 0.8016, 0.6982, 0.7772, 0.6982, 0.7772, 0.5268, 0.8016, 0.5268, 0.8016, 0.5537, 0.7772, 0.5537, 0.7772, 0.6982, 0.8016, 0.6982, 0.8016, 0.7241, 0.7772, 0.7241, 0.7772, 0.5, 0.8016, 0.5, 0.8016, 0.5268, 0.7772, 0.5268, 0.7772, 0.5537, 0.8016, 0.5537, 0.8016, 0.5824, 0.7772, 0.5824, 0.7772, 0.6464, 0.8016, 0.6464, 0.8016, 0.6723, 0.7772, 0.6723, 0.1739, 0.7241, 0.1984, 0.7241, 0.1984, 0.75, 0.1739, 0.75, 0.375, 0.2989, 0.625, 0.2989, 0.625, 0.3234, 0.375, 0.3234, 0.1739, 0.6073, 0.1984, 0.6073, 0.1984, 0.6464, 0.1739, 0.6464, 0.1739, 0.5824, 0.1984, 0.5824, 0.1984, 0.6073, 0.1739, 0.6073, 0.1739, 0.6723, 0.1984, 0.6723, 0.1984, 0.6982, 0.1739, 0.6982, 0.1739, 0.5268, 0.1984, 0.5268, 0.1984, 0.5537, 0.1739, 0.5537, 0.1739, 0.6982, 0.1984, 0.6982, 0.1984, 0.7241, 0.1739, 0.7241, 0.1739, 0.5, 0.1984, 0.5, 0.1984, 0.5268, 0.1739, 0.5268, 0.1739, 0.5537, 0.1984, 0.5537, 0.1984, 0.5824, 0.1739, 0.5824, 0.1739, 0.6464, 0.1984, 0.6464, 0.1984, 0.6723, 0.1739, 0.6723, 0.625, 0.7241, 0.6519, 0.7241, 0.6519, 0.75, 0.625, 0.75, 0.375, 0.75, 0.625, 0.75, 0.625, 0.7769, 0.375, 0.7769, 0.625, 0.6073, 0.6519, 0.6073, 0.6519, 0.6464, 0.625, 0.6464, 0.625, 0.5824, 0.6519, 0.5824, 0.6519, 0.6073, 0.625, 0.6073, 0.625, 0.6723, 0.6519, 0.6723, 0.6519, 0.6982, 0.625, 0.6982, 0.625, 0.5268, 0.6519, 0.5268, 0.6519, 0.5537, 0.625, 0.5537, 0.625, 0.6982, 0.6519, 0.6982, 0.6519, 0.7241, 0.625, 0.7241, 0.625, 0.5, 0.6519, 0.5, 0.6519, 0.5268, 0.625, 0.5268, 0.625, 0.5537, 0.6519, 0.5537, 0.6519, 0.5824, 0.625, 0.5824, 0.625, 0.6464, 0.6519, 0.6464, 0.6519, 0.6723, 0.625, 0.6723, 0.3254, 0.6464, 0.3481, 0.6464, 0.3481, 0.6723, 0.3254, 0.6723, 0.3254, 0.5537, 0.3481, 0.5537, 0.3481, 0.5824, 0.3254, 0.5824, 0.3254, 0.5, 0.3481, 0.5, 0.3481, 0.5268, 0.3254, 0.5268, 0.3254, 0.6982, 0.3481, 0.6982, 0.3481, 0.7241, 0.3254, 0.7241, 0.3254, 0.5268, 0.3481, 0.5268, 0.3481, 0.5537, 0.3254, 0.5537, 0.3254, 0.6723, 0.3481, 0.6723, 0.3481, 0.6982, 0.3254, 0.6982, 0.3254, 0.5824, 0.3481, 0.5824, 0.3481, 0.6073, 0.3254, 0.6073, 0.3254, 0.6073, 0.3481, 0.6073, 0.3481, 0.6464, 0.3254, 0.6464, 0.375, 0.4504, 0.625, 0.4504, 0.625, 0.4731, 0.375, 0.4731, 0.3254, 0.7241, 0.3481, 0.7241, 0.3481, 0.75, 0.3254, 0.75, 0.125, 0.6464, 0.1495, 0.6464, 0.1495, 0.6723, 0.125, 0.6723, 0.125, 0.5537, 0.1495, 0.5537, 0.1495, 0.5824, 0.125, 0.5824, 0.125, 0.5, 0.1495, 0.5, 0.1495, 0.5268, 0.125, 0.5268, 0.125, 0.6982, 0.1495, 0.6982, 0.1495, 0.7241, 0.125, 0.7241, 0.125, 0.5268, 0.1495, 0.5268, 0.1495, 0.5537, 0.125, 0.5537, 0.125, 0.6723, 0.1495, 0.6723, 0.1495, 0.6982, 0.125, 0.6982, 0.125, 0.5824, 0.1495, 0.5824, 0.1495, 0.6073, 0.125, 0.6073, 0.125, 0.6073, 0.1495, 0.6073, 0.1495, 0.6464, 0.125, 0.6464, 0.375, 0.25, 0.625, 0.25, 0.625, 0.2745, 0.375, 0.2745, 0.125, 0.7241, 0.1495, 0.7241, 0.1495, 0.75, 0.125, 0.75, 0.8261, 0.6464, 0.8505, 0.6464, 0.8505, 0.6723, 0.8261, 0.6723, 0.8261, 0.5537, 0.8505, 0.5537, 0.8505, 0.5824, 0.8261, 0.5824, 0.8261, 0.5, 0.8505, 0.5, 0.8505, 0.5268, 0.8261, 0.5268, 0.8261, 0.6982, 0.8505, 0.6982, 0.8505, 0.7241, 0.8261, 0.7241, 0.8261, 0.5268, 0.8505, 0.5268, 0.8505, 0.5537, 0.8261, 0.5537, 0.8261, 0.6723, 0.8505, 0.6723, 0.8505, 0.6982, 0.8261, 0.6982, 0.8261, 0.5824, 0.8505, 0.5824, 0.8505, 0.6073, 0.8261, 0.6073, 0.8261, 0.6073, 0.8505, 0.6073, 0.8505, 0.6464, 0.8261, 0.6464, 0.375, 0.9511, 0.4878, 0.9511, 0.528, 0.9511, 0.625, 0.9511, 0.625, 0.9755, 0.375, 0.9755, 0.8261, 0.7241, 0.8505, 0.7241, 0.8505, 0.75, 0.8261, 0.75, 0.2758, 0.7241, 0.3006, 0.7241, 0.3006, 0.75, 0.2758, 0.75, 0.7242, 0.5, 0.6994, 0.5, 0.6994, 0.5, 0.7242, 0.5, 0.2758, 0.6073, 0.3006, 0.6073, 0.3006, 0.6464, 0.2758, 0.6464, 0.2758, 0.5824, 0.3006, 0.5824, 0.3006, 0.6073, 0.2758, 0.6073, 0.2758, 0.6723, 0.3006, 0.6723, 0.3006, 0.6982, 0.2758, 0.6982, 0.2758, 0.5268, 0.3006, 0.5268, 0.3006, 0.5537, 0.2758, 0.5537, 0.2758, 0.6982, 0.3006, 0.6982, 0.3006, 0.7241, 0.2758, 0.7241, 0.2758, 0.5, 0.3006, 0.5, 0.3006, 0.5268, 0.2758, 0.5268, 0.2758, 0.5537, 0.3006, 0.5537, 0.3006, 0.5824, 0.2758, 0.5824, 0.2758, 0.6464, 0.3006, 0.6464, 0.3006, 0.6723, 0.2758, 0.6723, 0.6746, 0.6464, 0.6994, 0.6464, 0.6994, 0.6723, 0.6746, 0.6723, 0.6746, 0.5537, 0.6994, 0.5537, 0.6994, 0.5824, 0.6746, 0.5824, 0.6746, 0.5, 0.6994, 0.5, 0.6994, 0.5268, 0.6746, 0.5268, 0.6746, 0.6982, 0.6994, 0.6982, 0.6994, 0.7241, 0.6746, 0.7241, 0.6746, 0.5268, 0.6994, 0.5268, 0.6994, 0.5537, 0.6746, 0.5537, 0.6746, 0.6723, 0.6994, 0.6723, 0.6994, 0.6982, 0.6746, 0.6982, 0.6746, 0.5824, 0.6994, 0.5824, 0.6994, 0.6073, 0.6746, 0.6073, 0.6746, 0.6073, 0.6994, 0.6073, 0.6994, 0.6464, 0.6746, 0.6464, 0.375, 0.7996, 0.4801, 0.7996, 0.4394, 0.8244, 0.375, 0.8244, 0.6746, 0.7241, 0.6994, 0.7241, 0.6994, 0.75, 0.6746, 0.75, 0.3919, 0.1116, 0.3919, 0.1347, 0.375, 0.1427, 0.375, 0.1036, 0.605, 0.6384, 0.605, 0.6153, 0.625, 0.6073, 0.625, 0.6464, 0.395, 0.6384, 0.605, 0.6384, 0.625, 0.6464, 0.375, 0.6464, 0.6081, 0.1116, 0.3919, 0.1116, 0.375, 0.1036, 0.625, 0.1036, 0.6081, 0.1347, 0.6081, 0.1116, 0.625, 0.1036, 0.625, 0.1427, 0.395, 0.6153, 0.395, 0.6384, 0.375, 0.6464, 0.375, 0.6073, 0.605, 0.6153, 0.395, 0.6153, 0.375, 0.6073, 0.625, 0.6073, 0.3919, 0.1347, 0.6081, 0.1347, 0.625, 0.1427, 0.375, 0.1427, 0.605, 0.6384, 0.605, 0.6153, 0.605, 0.6153, 0.605, 0.6384, 0.605, 0.6384, 0.395, 0.6384, 0.395, 0.6384, 0.605, 0.6384, 0.3919, 0.1347, 0.3919, 0.1116, 0.3919, 0.1116, 0.3919, 0.1347, 0.6081, 0.1347, 0.3919, 0.1347, 0.3919, 0.1347, 0.6081, 0.1347, 0.395, 0.6384, 0.395, 0.6153, 0.395, 0.6153, 0.395, 0.6384, 0.3919, 0.1116, 0.6081, 0.1116, 0.6081, 0.1116, 0.3919, 0.1116, 0.605, 0.6153, 0.605, 0.6384, 0.605, 0.6384, 0.605, 0.6153, 0.395, 0.6153, 0.605, 0.6153, 0.605, 0.6153, 0.395, 0.6153, 0.395, 0.6153, 0.605, 0.6153, 0.605, 0.6384, 0.395, 0.6384, 0.3919, 0.1116, 0.6081, 0.1116, 0.6081, 0.1347, 0.3919, 0.1347, 0.3919, 0.1116, 0.3919, 0.1347, 0.3919, 0.1347, 0.3919, 0.1116, 0.605, 0.6153, 0.605, 0.6384, 0.605, 0.6384, 0.605, 0.6153, 0.3919, 0.1347, 0.6081, 0.1347, 0.6081, 0.1347, 0.3919, 0.1347, 0.3919, 0.1347, 0.3919, 0.1116, 0.3919, 0.1116, 0.3919, 0.1347, 0.605, 0.6153, 0.395, 0.6153, 0.395, 0.6153, 0.605, 0.6153, 0.6081, 0.1347, 0.3919, 0.1347, 0.3919, 0.1347, 0.6081, 0.1347, 0.6081, 0.1116, 0.6081, 0.1347, 0.6081, 0.1347, 0.6081, 0.1116, 0.395, 0.6153, 0.605, 0.6153, 0.605, 0.6153, 0.395, 0.6153, 0.605, 0.6384, 0.395, 0.6384, 0.395, 0.6384, 0.605, 0.6384, 0.3919, 0.1347, 0.3919, 0.1116, 0.3919, 0.1116, 0.3919, 0.1347, 0.6081, 0.1347, 0.3919, 0.1347, 0.3919, 0.1347, 0.6081, 0.1347, 0.395, 0.6384, 0.395, 0.6153, 0.395, 0.6153, 0.395, 0.6384, 0.3919, 0.1116, 0.6081, 0.1116, 0.6081, 0.1116, 0.3919, 0.1116, 0.605, 0.6153, 0.605, 0.6384, 0.605, 0.6384, 0.605, 0.6153, 0.3919, 0.1116, 0.6081, 0.1116, 0.6081, 0.1116, 0.3919, 0.1116, 0.395, 0.6384, 0.605, 0.6384, 0.605, 0.6384, 0.395, 0.6384, 0.6081, 0.1116, 0.6081, 0.1347, 0.6081, 0.1347, 0.6081, 0.1116, 0.6081, 0.1116, 0.3919, 0.1116, 0.3919, 0.1116, 0.6081, 0.1116, 0.395, 0.6384, 0.395, 0.6153, 0.395, 0.6153, 0.395, 0.6384, 0.6081, 0.1347, 0.6081, 0.1116, 0.6081, 0.1116, 0.6081, 0.1347, 0.395, 0.6153, 0.605, 0.6153, 0.605, 0.6153, 0.395, 0.6153, 0.395, 0.6153, 0.395, 0.6384, 0.395, 0.6384, 0.395, 0.6153, 0.375, 0.3234, 0.625, 0.3234, 0.625, 0.3478, 0.375, 0.3478, 0.375, 0.3478, 0.625, 0.3478, 0.625, 0.4008, 0.375, 0.4008, 0.375, 0.4008, 0.625, 0.4008, 0.625, 0.4256, 0.375, 0.4256, 0.7772, 0.5, 0.7772, 0.5, 0.7772, 0.5, 0.7772, 0.5, 0.3006, 0.5, 0.2758, 0.5, 0.2758, 0.5, 0.3006, 0.5, 0.625, 0.4256, 0.375, 0.4256, 0.375, 0.4256, 0.625, 0.4256, 0.375, 0.3234, 0.625, 0.3234, 0.625, 0.3234, 0.375, 0.3234, 0.2758, 0.5, 0.2228, 0.5, 0.2228, 0.5, 0.2758, 0.5, 0.7772, 0.5, 0.7772, 0.5, 0.7772, 0.5, 0.7772, 0.5, 0.7242, 0.5, 0.7242, 0.5, 0.7242, 0.5, 0.7242, 0.5, 0.7772, 0.5, 0.7242, 0.5, 0.7242, 0.5, 0.7772, 0.5, 0.625, 0.4008, 0.625, 0.3478, 0.625, 0.3478, 0.625, 0.4008, 0.7772, 0.5, 0.7242, 0.5, 0.7242, 0.5, 0.7772, 0.5, 0.7772, 0.5, 0.7242, 0.5, 0.7242, 0.5, 0.7772, 0.5, 0.625, 0.4008, 0.625, 0.3478, 0.625, 0.3478, 0.625, 0.4008, 0.7242, 0.5, 0.7242, 0.5, 0.7242, 0.5, 0.7242, 0.5, 0.7772, 0.5, 0.7772, 0.5, 0.7772, 0.5, 0.7772, 0.5, 0.7242, 0.5, 0.7242, 0.5, 0.7242, 0.5, 0.7242, 0.5, 0.7772, 0.5, 0.7772, 0.5, 0.7772, 0.5, 0.7772, 0.5, 0.7242, 0.5, 0.7242, 0.5, 0.7242, 0.5, 0.7242, 0.5, 0.625, 0.4008, 0.625, 0.4008, 0.625, 0.4008, 0.625, 0.4008, 0.625, 0.3478, 0.625, 0.3478, 0.625, 0.3478, 0.625, 0.3478, 0.7242, 0.5, 0.7242, 0.5, 0.7242, 0.5, 0.7242, 0.5, 0.625, 0.4008, 0.625, 0.4008, 0.625, 0.4008, 0.625, 0.4008, 0.7242, 0.5, 0.7242, 0.5, 0.7242, 0.5, 0.7242, 0.5, 0.625, 0.4008, 0.625, 0.4008, 0.625, 0.4008, 0.625, 0.4008, 0.7242, 0.5, 0.7242, 0.5, 0.7242, 0.5, 0.7242, 0.5, 0.7242, 0.5, 0.7242, 0.5, 0.7242, 0.5, 0.7242, 0.5, 0.7772, 0.5, 0.7772, 0.5, 0.7772, 0.5, 0.7772, 0.5, 0.7772, 0.5, 0.7772, 0.5, 0.7772, 0.5, 0.7772, 0.5, 0.7772, 0.5, 0.7772, 0.5, 0.7772, 0.5, 0.7772, 0.5, 0.625, 0.3478, 0.625, 0.3478, 0.625, 0.3478, 0.625, 0.3478, 0.7242, 0.5, 0.7242, 0.5, 0.7242, 0.5, 0.7242, 0.5, 0.7772, 0.5, 0.7772, 0.5, 0.7772, 0.5, 0.7772, 0.5, 0.7242, 0.5, 0.7242, 0.5, 0.7242, 0.5, 0.7242, 0.5, 0.7772, 0.5, 0.7772, 0.5, 0.7242, 0.5, 0.7242, 0.5, 0.625, 0.3478, 0.625, 0.3478, 0.625, 0.3478, 0.625, 0.3478, 0.7772, 0.5, 0.7772, 0.5, 0.7772, 0.5, 0.7772, 0.5, 0.7772, 0.5, 0.7772, 0.5, 0.7772, 0.5, 0.7772, 0.5, 0.625, 0.3478, 0.625, 0.3478, 0.625, 0.4008, 0.625, 0.4008, 0.7772, 0.5, 0.7772, 0.5, 0.7242, 0.5, 0.7242, 0.5, 0.7772, 0.5, 0.7772, 0.5, 0.7242, 0.5, 0.7242, 0.5, 0.625, 0.4008, 0.625, 0.3478, 0.625, 0.3478, 0.625, 0.4008, 0.7772, 0.5, 0.7242, 0.5, 0.7242, 0.5, 0.7772, 0.5, 0.7242, 0.5, 0.7242, 0.5, 0.7242, 0.5, 0.7242, 0.5, 0.7772, 0.5, 0.7772, 0.5, 0.7772, 0.5, 0.7772, 0.5, 0.625, 0.4008, 0.625, 0.3478, 0.625, 0.3478, 0.625, 0.4008, 0.7772, 0.5, 0.7242, 0.5, 0.7242, 0.5, 0.7772, 0.5, 0.7242, 0.5, 0.7242, 0.5, 0.7242, 0.5, 0.7242, 0.5, 0.7772, 0.5, 0.7772, 0.5, 0.7772, 0.5, 0.7772, 0.5, 0.625, 0.4008, 0.625, 0.3478, 0.625, 0.3478, 0.625, 0.4008, 0.7772, 0.5, 0.7242, 0.5, 0.7242, 0.5, 0.7772, 0.5, 0.7242, 0.5, 0.7242, 0.5, 0.7242, 0.5, 0.7242, 0.5, 0.7772, 0.5, 0.7772, 0.5, 0.7772, 0.5, 0.7772, 0.5, 0.7772, 0.5, 0.7772, 0.5, 0.7772, 0.5, 0.7772, 0.5, 0.7242, 0.5, 0.7242, 0.5, 0.7242, 0.5, 0.7242, 0.5, 0.7772, 0.5, 0.7242, 0.5, 0.7242, 0.5, 0.7772, 0.5, 0.625, 0.4008, 0.625, 0.3478, 0.625, 0.3478, 0.625, 0.4008, 0.4175, 0.9022, 0.4185, 0.8492, 0.4936, 0.8492, 0.4908, 0.9022, 0.4908, 0.9022, 0.4936, 0.8492, 0.5782, 0.8492, 0.625, 0.8492, 0.625, 0.9022, 0.579, 0.9022, 0.4394, 0.8244, 0.4801, 0.7996, 0.5091, 0.7996, 0.5281, 0.8081, 0.5205, 0.8244, 0.5205, 0.8244, 0.5281, 0.8081, 0.5091, 0.7996, 0.625, 0.7996, 0.625, 0.8244, 0.5804, 0.8244, 0.4298, 0.9266, 0.4175, 0.9022, 0.4908, 0.9022, 0.5122, 0.9266, 0.5122, 0.9266, 0.4908, 0.9022, 0.579, 0.9022, 0.5809, 0.9266, 0.4878, 0.9511, 0.4298, 0.9266, 0.5122, 0.9266, 0.5327, 0.9426, 0.528, 0.9511, 0.528, 0.9511, 0.5327, 0.9426, 0.5122, 0.9266, 0.5809, 0.9266, 0.625, 0.9266, 0.625, 0.9511, 0.4185, 0.8492, 0.4394, 0.8244, 0.5205, 0.8244, 0.4936, 0.8492, 0.4936, 0.8492, 0.5205, 0.8244, 0.5804, 0.8244, 0.5782, 0.8492, 0.625, 0.8492, 0.5782, 0.8492, 0.5782, 0.8492, 0.5899, 0.8492, 0.6016, 0.8492, 0.6133, 0.8492, 0.625, 0.8492, 0.5809, 0.9266, 0.579, 0.9022, 0.579, 0.9022, 0.5809, 0.9266, 0.5804, 0.8244, 0.625, 0.8244, 0.625, 0.8244, 0.5804, 0.8244, 0.5782, 0.8492, 0.5804, 0.8244, 0.5804, 0.8244, 0.5798, 0.8306, 0.5793, 0.8368, 0.5787, 0.843, 0.5782, 0.8492, 0.579, 0.9022, 0.625, 0.9022, 0.625, 0.9022, 0.579, 0.9022, 0.5782, 0.8492, 0.5804, 0.8244, 0.5804, 0.8244, 0.5782, 0.8492, 0.7772, 0.75, 0.8016, 0.75, 0.8016, 0.75, 0.7772, 0.75, 0.625, 0.8492, 0.5782, 0.8492, 0.5782, 0.8492, 0.625, 0.8492, 0.625, 0.9266, 0.5809, 0.9266, 0.5809, 0.9266, 0.625, 0.9266, 0.6994, 0.75, 0.7242, 0.75, 0.7242, 0.75, 0.6994, 0.75, 0.6136, 0.9083, 0.6135, 0.9022, 0.625, 0.9022, 0.625, 0.9083, 0.6137, 0.8306, 0.6138, 0.8244, 0.625, 0.8244, 0.625, 0.8306, 0.625, 0.9266, 0.5809, 0.9266, 0.5809, 0.9266, 0.592, 0.9266, 0.603, 0.9266, 0.614, 0.9266, 0.625, 0.9266, 0.7772, 0.75, 0.8016, 0.75, 0.8016, 0.75, 0.7955, 0.75, 0.7894, 0.75, 0.7833, 0.75, 0.7772, 0.75, 0.5804, 0.8244, 0.625, 0.8244, 0.625, 0.8244, 0.6138, 0.8244, 0.6027, 0.8244, 0.5915, 0.8244, 0.5804, 0.8244, 0.5809, 0.9266, 0.579, 0.9022, 0.579, 0.9022, 0.5795, 0.9083, 0.58, 0.9144, 0.5805, 0.9205, 0.5809, 0.9266, 0.579, 0.9022, 0.625, 0.9022, 0.625, 0.9022, 0.6135, 0.9022, 0.602, 0.9022, 0.5905, 0.9022, 0.579, 0.9022, 0.6994, 0.75, 0.7242, 0.75, 0.7242, 0.75, 0.718, 0.75, 0.7118, 0.75, 0.7056, 0.75, 0.6994, 0.75, 0.6134, 0.843, 0.6136, 0.8368, 0.625, 0.8368, 0.625, 0.843, 0.5903, 0.843, 0.5907, 0.8368, 0.6021, 0.8368, 0.6019, 0.843, 0.5911, 0.8306, 0.5915, 0.8244, 0.6027, 0.8244, 0.6024, 0.8306, 0.6139, 0.9205, 0.6137, 0.9144, 0.625, 0.9144, 0.625, 0.9205, 0.5916, 0.9205, 0.5912, 0.9144, 0.6025, 0.9144, 0.6027, 0.9205, 0.5909, 0.9083, 0.5905, 0.9022, 0.602, 0.9022, 0.6023, 0.9083, 0.5912, 0.9144, 0.5909, 0.9083, 0.6023, 0.9083, 0.6025, 0.9144, 0.58, 0.9144, 0.5795, 0.9083, 0.5909, 0.9083, 0.5912, 0.9144, 0.5795, 0.9083, 0.579, 0.9022, 0.5905, 0.9022, 0.5909, 0.9083, 0.592, 0.9266, 0.5916, 0.9205, 0.6027, 0.9205, 0.603, 0.9266, 0.5809, 0.9266, 0.5805, 0.9205, 0.5916, 0.9205, 0.592, 0.9266, 0.5805, 0.9205, 0.58, 0.9144, 0.5912, 0.9144, 0.5916, 0.9205, 0.614, 0.9266, 0.6139, 0.9205, 0.625, 0.9205, 0.625, 0.9266, 0.603, 0.9266, 0.6027, 0.9205, 0.6139, 0.9205, 0.614, 0.9266, 0.6027, 0.9205, 0.6025, 0.9144, 0.6137, 0.9144, 0.6139, 0.9205, 0.5907, 0.8368, 0.5911, 0.8306, 0.6024, 0.8306, 0.6021, 0.8368, 0.5793, 0.8368, 0.5798, 0.8306, 0.5911, 0.8306, 0.5907, 0.8368, 0.5798, 0.8306, 0.5804, 0.8244, 0.5915, 0.8244, 0.5911, 0.8306, 0.5899, 0.8492, 0.5903, 0.843, 0.6019, 0.843, 0.6016, 0.8492, 0.5782, 0.8492, 0.5787, 0.843, 0.5903, 0.843, 0.5899, 0.8492, 0.5787, 0.843, 0.5793, 0.8368, 0.5907, 0.8368, 0.5903, 0.843, 0.6133, 0.8492, 0.6134, 0.843, 0.625, 0.843, 0.625, 0.8492, 0.6016, 0.8492, 0.6019, 0.843, 0.6134, 0.843, 0.6133, 0.8492, 0.6019, 0.843, 0.6021, 0.8368, 0.6136, 0.8368, 0.6134, 0.843, 0.6136, 0.8368, 0.6137, 0.8306, 0.625, 0.8306, 0.625, 0.8368, 0.6021, 0.8368, 0.6024, 0.8306, 0.6137, 0.8306, 0.6136, 0.8368, 0.6024, 0.8306, 0.6027, 0.8244, 0.6138, 0.8244, 0.6137, 0.8306, 0.6137, 0.9144, 0.6136, 0.9083, 0.625, 0.9083, 0.625, 0.9144, 0.6025, 0.9144, 0.6023, 0.9083, 0.6136, 0.9083, 0.6137, 0.9144, 0.6023, 0.9083, 0.602, 0.9022, 0.6135, 0.9022, 0.6136, 0.9083])
me_cube.materials.append(mat_material)
me_cube.materials.append(mat_material_001)
me_cube.materials.append(None)
me_cube.materials.append(mat_material_002)
me_cube.materials.append(mat_material_003)
me_cube.materials.append(mat_material_004)
me_cube.use_remesh_preserve_volume = False
me_cube.use_remesh_preserve_attributes = False
me_cube.use_mirror_vertex_groups = False
me_cube.update()

# ---- objects
ob_cube = bpy.data.objects.new('Cube', me_cube)
ob_light = bpy.data.objects.new('Light', light_light)
ob_camera = bpy.data.objects.new('Camera', cam_camera)

# ---- transforms, parenting, visibility, modifiers, constraints
ob_cube.location = (0.0, 0.0, 0.0)
ob_cube.lock_rotations_4d = False
ob_cube.empty_display_type = 'ARROWS'
ob_cube.lineart.crease_threshold = 0.0
_m = ob_cube.modifiers.new('Subdivision', 'SUBSURF')
_m.uv_smooth = 'PRESERVE_CORNERS'
_m.levels = 0
_m.show_only_control_edges = False
ob_light.location = (4.076, 1.005, 5.904)
ob_light.rotation_euler = (0.6503, 0.05522, 1.866)
ob_light.lock_rotations_4d = False
ob_light.empty_display_type = 'ARROWS'
ob_light.color = (0.0, 0.0, 0.0, 0.0)
ob_light.lineart.crease_threshold = 0.0
ob_camera.location = (7.359, -6.926, 4.958)
ob_camera.rotation_euler = (1.109, 0.0, 0.8149)
ob_camera.lock_rotations_4d = False
ob_camera.empty_display_type = 'ARROWS'
ob_camera.color = (0.0, 0.0, 0.0, 0.0)
ob_camera.display_type = 'WIRE'
ob_camera.lineart.crease_threshold = 0.0

# ---- collection membership
col_collection.objects.link(ob_cube)
col_collection.objects.link(ob_light)
col_collection.objects.link(ob_camera)

# ---- scene / render settings (as saved in the file)
scene.camera = ob_camera
scene.frame_start = 1; scene.frame_end = 250; scene.frame_set(1)
scene.render.engine = 'BLENDER_EEVEE_NEXT'
scene.cycles.use_denoising = False
scene.cycles.samples = 128
scene.cycles.sampling_pattern = 'TABULATED_SOBOL'
scene.cycles.use_adaptive_sampling = False
scene.cycles.use_light_tree = False
scene.view_settings.view_transform = 'Filmic'
bpy.context.view_layer.update()
